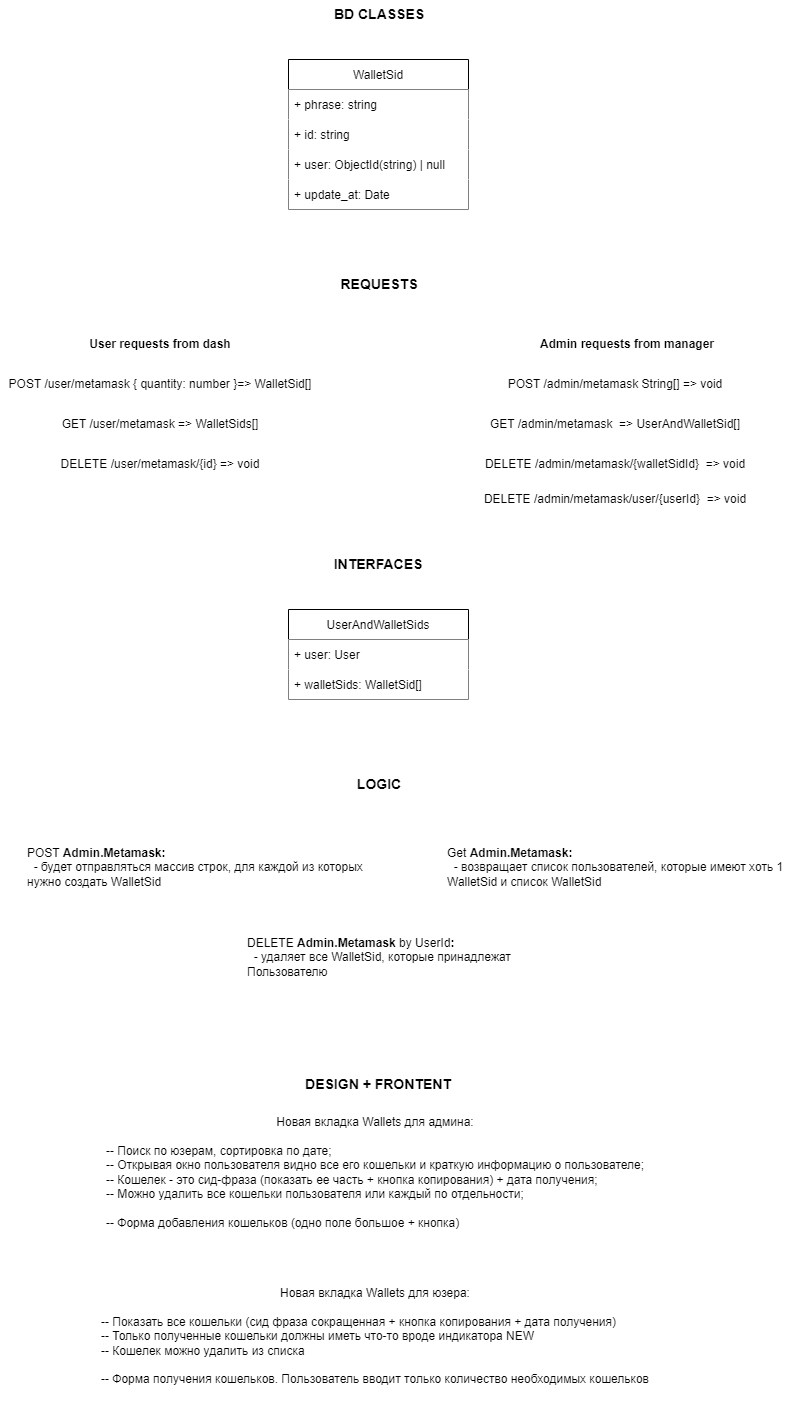

The diagram above was exported from draw.io. Its source (the exported page's mxGraphModel, read from the mxfile embedded in the PNG):
<mxGraphModel dx="1167" dy="602" grid="1" gridSize="10" guides="1" tooltips="1" connect="1" arrows="1" fold="1" page="1" pageScale="1" pageWidth="827" pageHeight="1169" math="0" shadow="0">
  <root>
    <mxCell id="0" />
    <mxCell id="1" parent="0" />
    <mxCell id="XOomLMe58m405Vj2v1mz-1" value="BD CLASSES" style="text;html=1;strokeColor=none;fillColor=none;align=center;verticalAlign=middle;whiteSpace=wrap;rounded=0;fontSize=14;fontStyle=1" vertex="1" parent="1">
      <mxGeometry x="271" y="30" width="286" height="30" as="geometry" />
    </mxCell>
    <mxCell id="XOomLMe58m405Vj2v1mz-2" value="WalletSid" style="swimlane;fontStyle=0;childLayout=stackLayout;horizontal=1;startSize=30;horizontalStack=0;resizeParent=1;resizeParentMax=0;resizeLast=0;collapsible=1;marginBottom=0;" vertex="1" parent="1">
      <mxGeometry x="323" y="90" width="180" height="150" as="geometry">
        <mxRectangle x="590" y="750" width="70" height="30" as="alternateBounds" />
      </mxGeometry>
    </mxCell>
    <mxCell id="XOomLMe58m405Vj2v1mz-3" value="+ phrase: string" style="text;align=left;verticalAlign=middle;spacingLeft=4;spacingRight=4;overflow=hidden;points=[[0,0.5],[1,0.5]];portConstraint=eastwest;rotatable=0;fillColor=default;" vertex="1" parent="XOomLMe58m405Vj2v1mz-2">
      <mxGeometry y="30" width="180" height="30" as="geometry" />
    </mxCell>
    <mxCell id="XOomLMe58m405Vj2v1mz-4" value="+ id: string" style="text;strokeColor=none;fillColor=default;align=left;verticalAlign=middle;spacingLeft=4;spacingRight=4;overflow=hidden;points=[[0,0.5],[1,0.5]];portConstraint=eastwest;rotatable=0;" vertex="1" parent="XOomLMe58m405Vj2v1mz-2">
      <mxGeometry y="60" width="180" height="30" as="geometry" />
    </mxCell>
    <mxCell id="XOomLMe58m405Vj2v1mz-8" value="+ user: ObjectId(string) | null" style="text;strokeColor=none;fillColor=default;align=left;verticalAlign=middle;spacingLeft=4;spacingRight=4;overflow=hidden;points=[[0,0.5],[1,0.5]];portConstraint=eastwest;rotatable=0;" vertex="1" parent="XOomLMe58m405Vj2v1mz-2">
      <mxGeometry y="90" width="180" height="30" as="geometry" />
    </mxCell>
    <mxCell id="XOomLMe58m405Vj2v1mz-9" value="+ update_at: Date" style="text;strokeColor=none;fillColor=default;align=left;verticalAlign=middle;spacingLeft=4;spacingRight=4;overflow=hidden;points=[[0,0.5],[1,0.5]];portConstraint=eastwest;rotatable=0;" vertex="1" parent="XOomLMe58m405Vj2v1mz-2">
      <mxGeometry y="120" width="180" height="30" as="geometry" />
    </mxCell>
    <mxCell id="XOomLMe58m405Vj2v1mz-5" value="REQUESTS" style="text;html=1;strokeColor=none;fillColor=none;align=center;verticalAlign=middle;whiteSpace=wrap;rounded=0;fontSize=14;fontStyle=1" vertex="1" parent="1">
      <mxGeometry x="271" y="300" width="286" height="30" as="geometry" />
    </mxCell>
    <mxCell id="XOomLMe58m405Vj2v1mz-6" value="User requests from dash" style="text;html=1;strokeColor=none;fillColor=none;align=center;verticalAlign=middle;whiteSpace=wrap;rounded=0;fontStyle=1" vertex="1" parent="1">
      <mxGeometry x="90" y="360" width="210" height="30" as="geometry" />
    </mxCell>
    <mxCell id="XOomLMe58m405Vj2v1mz-7" value="POST /user/metamask { quantity: number }=&amp;gt; WalletSid[]" style="text;html=1;strokeColor=none;fillColor=none;align=center;verticalAlign=middle;whiteSpace=wrap;rounded=0;" vertex="1" parent="1">
      <mxGeometry x="35" y="400" width="320" height="30" as="geometry" />
    </mxCell>
    <mxCell id="XOomLMe58m405Vj2v1mz-10" value="GET /user/metamask =&amp;gt; WalletSids[]" style="text;html=1;strokeColor=none;fillColor=none;align=center;verticalAlign=middle;whiteSpace=wrap;rounded=0;" vertex="1" parent="1">
      <mxGeometry x="35" y="440" width="320" height="30" as="geometry" />
    </mxCell>
    <mxCell id="XOomLMe58m405Vj2v1mz-12" value="Admin requests from manager" style="text;html=1;strokeColor=none;fillColor=none;align=center;verticalAlign=middle;whiteSpace=wrap;rounded=0;fontStyle=1" vertex="1" parent="1">
      <mxGeometry x="557" y="360" width="210" height="30" as="geometry" />
    </mxCell>
    <mxCell id="XOomLMe58m405Vj2v1mz-13" value="POST /admin/metamask String[] =&amp;gt; void" style="text;html=1;strokeColor=none;fillColor=none;align=center;verticalAlign=middle;whiteSpace=wrap;rounded=0;" vertex="1" parent="1">
      <mxGeometry x="480" y="400" width="340" height="30" as="geometry" />
    </mxCell>
    <mxCell id="XOomLMe58m405Vj2v1mz-14" value="GET /admin/metamask&amp;nbsp; =&amp;gt; UserAndWalletSid[]" style="text;html=1;strokeColor=none;fillColor=none;align=center;verticalAlign=middle;whiteSpace=wrap;rounded=0;" vertex="1" parent="1">
      <mxGeometry x="480" y="440" width="340" height="30" as="geometry" />
    </mxCell>
    <mxCell id="XOomLMe58m405Vj2v1mz-15" value="DELETE /user/metamask/{id} =&amp;gt; void" style="text;html=1;strokeColor=none;fillColor=none;align=center;verticalAlign=middle;whiteSpace=wrap;rounded=0;" vertex="1" parent="1">
      <mxGeometry x="35" y="480" width="320" height="30" as="geometry" />
    </mxCell>
    <mxCell id="XOomLMe58m405Vj2v1mz-16" value="DELETE /admin/metamask/{walletSidId}&amp;nbsp; =&amp;gt; void" style="text;html=1;strokeColor=none;fillColor=none;align=center;verticalAlign=middle;whiteSpace=wrap;rounded=0;" vertex="1" parent="1">
      <mxGeometry x="475" y="480" width="350" height="30" as="geometry" />
    </mxCell>
    <mxCell id="XOomLMe58m405Vj2v1mz-17" value="INTERFACES" style="text;html=1;strokeColor=none;fillColor=none;align=center;verticalAlign=middle;whiteSpace=wrap;rounded=0;fontSize=14;fontStyle=1" vertex="1" parent="1">
      <mxGeometry x="270" y="580" width="286" height="30" as="geometry" />
    </mxCell>
    <mxCell id="XOomLMe58m405Vj2v1mz-18" value="UserAndWalletSids" style="swimlane;fontStyle=0;childLayout=stackLayout;horizontal=1;startSize=30;horizontalStack=0;resizeParent=1;resizeParentMax=0;resizeLast=0;collapsible=1;marginBottom=0;" vertex="1" parent="1">
      <mxGeometry x="323" y="640" width="180" height="90" as="geometry">
        <mxRectangle x="590" y="750" width="70" height="30" as="alternateBounds" />
      </mxGeometry>
    </mxCell>
    <mxCell id="XOomLMe58m405Vj2v1mz-19" value="+ user: User" style="text;align=left;verticalAlign=middle;spacingLeft=4;spacingRight=4;overflow=hidden;points=[[0,0.5],[1,0.5]];portConstraint=eastwest;rotatable=0;fillColor=default;" vertex="1" parent="XOomLMe58m405Vj2v1mz-18">
      <mxGeometry y="30" width="180" height="30" as="geometry" />
    </mxCell>
    <mxCell id="XOomLMe58m405Vj2v1mz-20" value="+ walletSids: WalletSid[]" style="text;strokeColor=none;fillColor=default;align=left;verticalAlign=middle;spacingLeft=4;spacingRight=4;overflow=hidden;points=[[0,0.5],[1,0.5]];portConstraint=eastwest;rotatable=0;" vertex="1" parent="XOomLMe58m405Vj2v1mz-18">
      <mxGeometry y="60" width="180" height="30" as="geometry" />
    </mxCell>
    <mxCell id="XOomLMe58m405Vj2v1mz-21" value="DELETE /admin/metamask/user/{userId}&amp;nbsp; =&amp;gt; void" style="text;html=1;strokeColor=none;fillColor=none;align=center;verticalAlign=middle;whiteSpace=wrap;rounded=0;" vertex="1" parent="1">
      <mxGeometry x="475" y="515" width="350" height="30" as="geometry" />
    </mxCell>
    <mxCell id="XOomLMe58m405Vj2v1mz-22" value="LOGIC" style="text;html=1;strokeColor=none;fillColor=none;align=center;verticalAlign=middle;whiteSpace=wrap;rounded=0;fontSize=14;fontStyle=1" vertex="1" parent="1">
      <mxGeometry x="271" y="800" width="286" height="30" as="geometry" />
    </mxCell>
    <mxCell id="XOomLMe58m405Vj2v1mz-23" value="POST &lt;b&gt;Admin.Metamask:&lt;/b&gt;&lt;br&gt;&lt;b&gt;&amp;nbsp;&amp;nbsp;&lt;/b&gt;- будет отправляться массив строк, для каждой из которых нужно создать WalletSid&lt;br&gt;&amp;nbsp;" style="text;html=1;strokeColor=none;fillColor=none;align=left;verticalAlign=top;whiteSpace=wrap;rounded=0;" vertex="1" parent="1">
      <mxGeometry x="60" y="870" width="340" height="50" as="geometry" />
    </mxCell>
    <mxCell id="XOomLMe58m405Vj2v1mz-24" value="Get &lt;b&gt;Admin.Metamask:&lt;br&gt;&amp;nbsp;&amp;nbsp;&lt;/b&gt;- возвращает список пользователей, которые имеют хоть 1 WalletSid и список WalletSid" style="text;html=1;strokeColor=none;fillColor=none;align=left;verticalAlign=top;whiteSpace=wrap;rounded=0;" vertex="1" parent="1">
      <mxGeometry x="480" y="870" width="340" height="50" as="geometry" />
    </mxCell>
    <mxCell id="XOomLMe58m405Vj2v1mz-25" value="DELETE&amp;nbsp;&lt;b&gt;Admin.Metamask &lt;/b&gt;by UserId&lt;b&gt;:&lt;br&gt;&amp;nbsp;&amp;nbsp;&lt;/b&gt;- удаляет все WalletSid, которые принадлежат Пользователю" style="text;html=1;strokeColor=none;fillColor=none;align=left;verticalAlign=top;whiteSpace=wrap;rounded=0;" vertex="1" parent="1">
      <mxGeometry x="280" y="960" width="340" height="50" as="geometry" />
    </mxCell>
    <mxCell id="XOomLMe58m405Vj2v1mz-26" value="DESIGN + FRONTENT" style="text;html=1;strokeColor=none;fillColor=none;align=center;verticalAlign=middle;whiteSpace=wrap;rounded=0;fontSize=14;fontStyle=1" vertex="1" parent="1">
      <mxGeometry x="270" y="1100" width="286" height="30" as="geometry" />
    </mxCell>
    <mxCell id="XOomLMe58m405Vj2v1mz-27" value="Новая вкладка Wallets для админа:&lt;br&gt;&lt;br&gt;&lt;div style=&quot;text-align: left;&quot;&gt;&lt;span style=&quot;background-color: initial;&quot;&gt;-- Поиск по юзерам, сортировка по дате;&lt;/span&gt;&lt;/div&gt;&lt;div style=&quot;text-align: left;&quot;&gt;&lt;span style=&quot;background-color: initial;&quot;&gt;-- Открывая окно пользователя видно все его кошельки и краткую информацию о пользователе;&lt;/span&gt;&lt;/div&gt;&lt;div style=&quot;text-align: left;&quot;&gt;&lt;span style=&quot;background-color: initial;&quot;&gt;-- Кошелек - это сид-фраза (показать ее часть + кнопка копирования) + дата получения;&lt;/span&gt;&lt;/div&gt;&lt;div style=&quot;text-align: left;&quot;&gt;&lt;span style=&quot;background-color: initial;&quot;&gt;-- Можно удалить все кошельки пользователя или каждый по отдельности;&lt;/span&gt;&lt;/div&gt;&lt;div style=&quot;text-align: left;&quot;&gt;&lt;span style=&quot;background-color: initial;&quot;&gt;&lt;br&gt;&lt;/span&gt;&lt;/div&gt;&lt;div style=&quot;text-align: left;&quot;&gt;&lt;span style=&quot;background-color: initial;&quot;&gt;-- Форма добавления кошельков (одно поле большое + кнопка)&lt;/span&gt;&lt;/div&gt;&lt;br&gt;&amp;nbsp;" style="text;html=1;strokeColor=none;fillColor=none;align=center;verticalAlign=top;whiteSpace=wrap;rounded=0;" vertex="1" parent="1">
      <mxGeometry x="130" y="1139" width="560" height="141" as="geometry" />
    </mxCell>
    <mxCell id="XOomLMe58m405Vj2v1mz-28" value="Новая вкладка Wallets для юзера:&lt;br&gt;&lt;br&gt;&lt;div style=&quot;text-align: left;&quot;&gt;&lt;span style=&quot;background-color: initial;&quot;&gt;-- Показать все кошельки (сид фраза сокращенная + кнопка копирования + дата получения)&lt;br&gt;-- Только полученные кошельки должны иметь что-то вроде индикатора NEW&lt;br&gt;-- Кошелек можно удалить из списка&lt;/span&gt;&lt;/div&gt;&lt;div style=&quot;text-align: left;&quot;&gt;&lt;span style=&quot;background-color: initial;&quot;&gt;&lt;br&gt;-- Форма получения кошельков. Пользователь вводит только количество необходимых кошельков&lt;/span&gt;&lt;/div&gt;&lt;br&gt;&amp;nbsp;" style="text;html=1;strokeColor=none;fillColor=none;align=center;verticalAlign=top;whiteSpace=wrap;rounded=0;" vertex="1" parent="1">
      <mxGeometry x="130" y="1310" width="560" height="120" as="geometry" />
    </mxCell>
  </root>
</mxGraphModel>